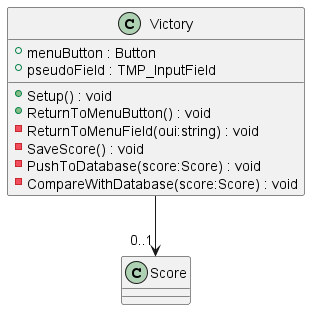

The diagram above was rendered by PlantUML. Its source (embedded in the PNG):
@startuml
class Victory {
    + menuButton : Button
    + pseudoField : TMP_InputField
    + Setup() : void
    + ReturnToMenuButton() : void
    - ReturnToMenuField(oui:string) : void
    - SaveScore() : void
    - PushToDatabase(score:Score) : void
    - CompareWithDatabase(score:Score) : void
}
Victory --> "0..1" Score
@enduml